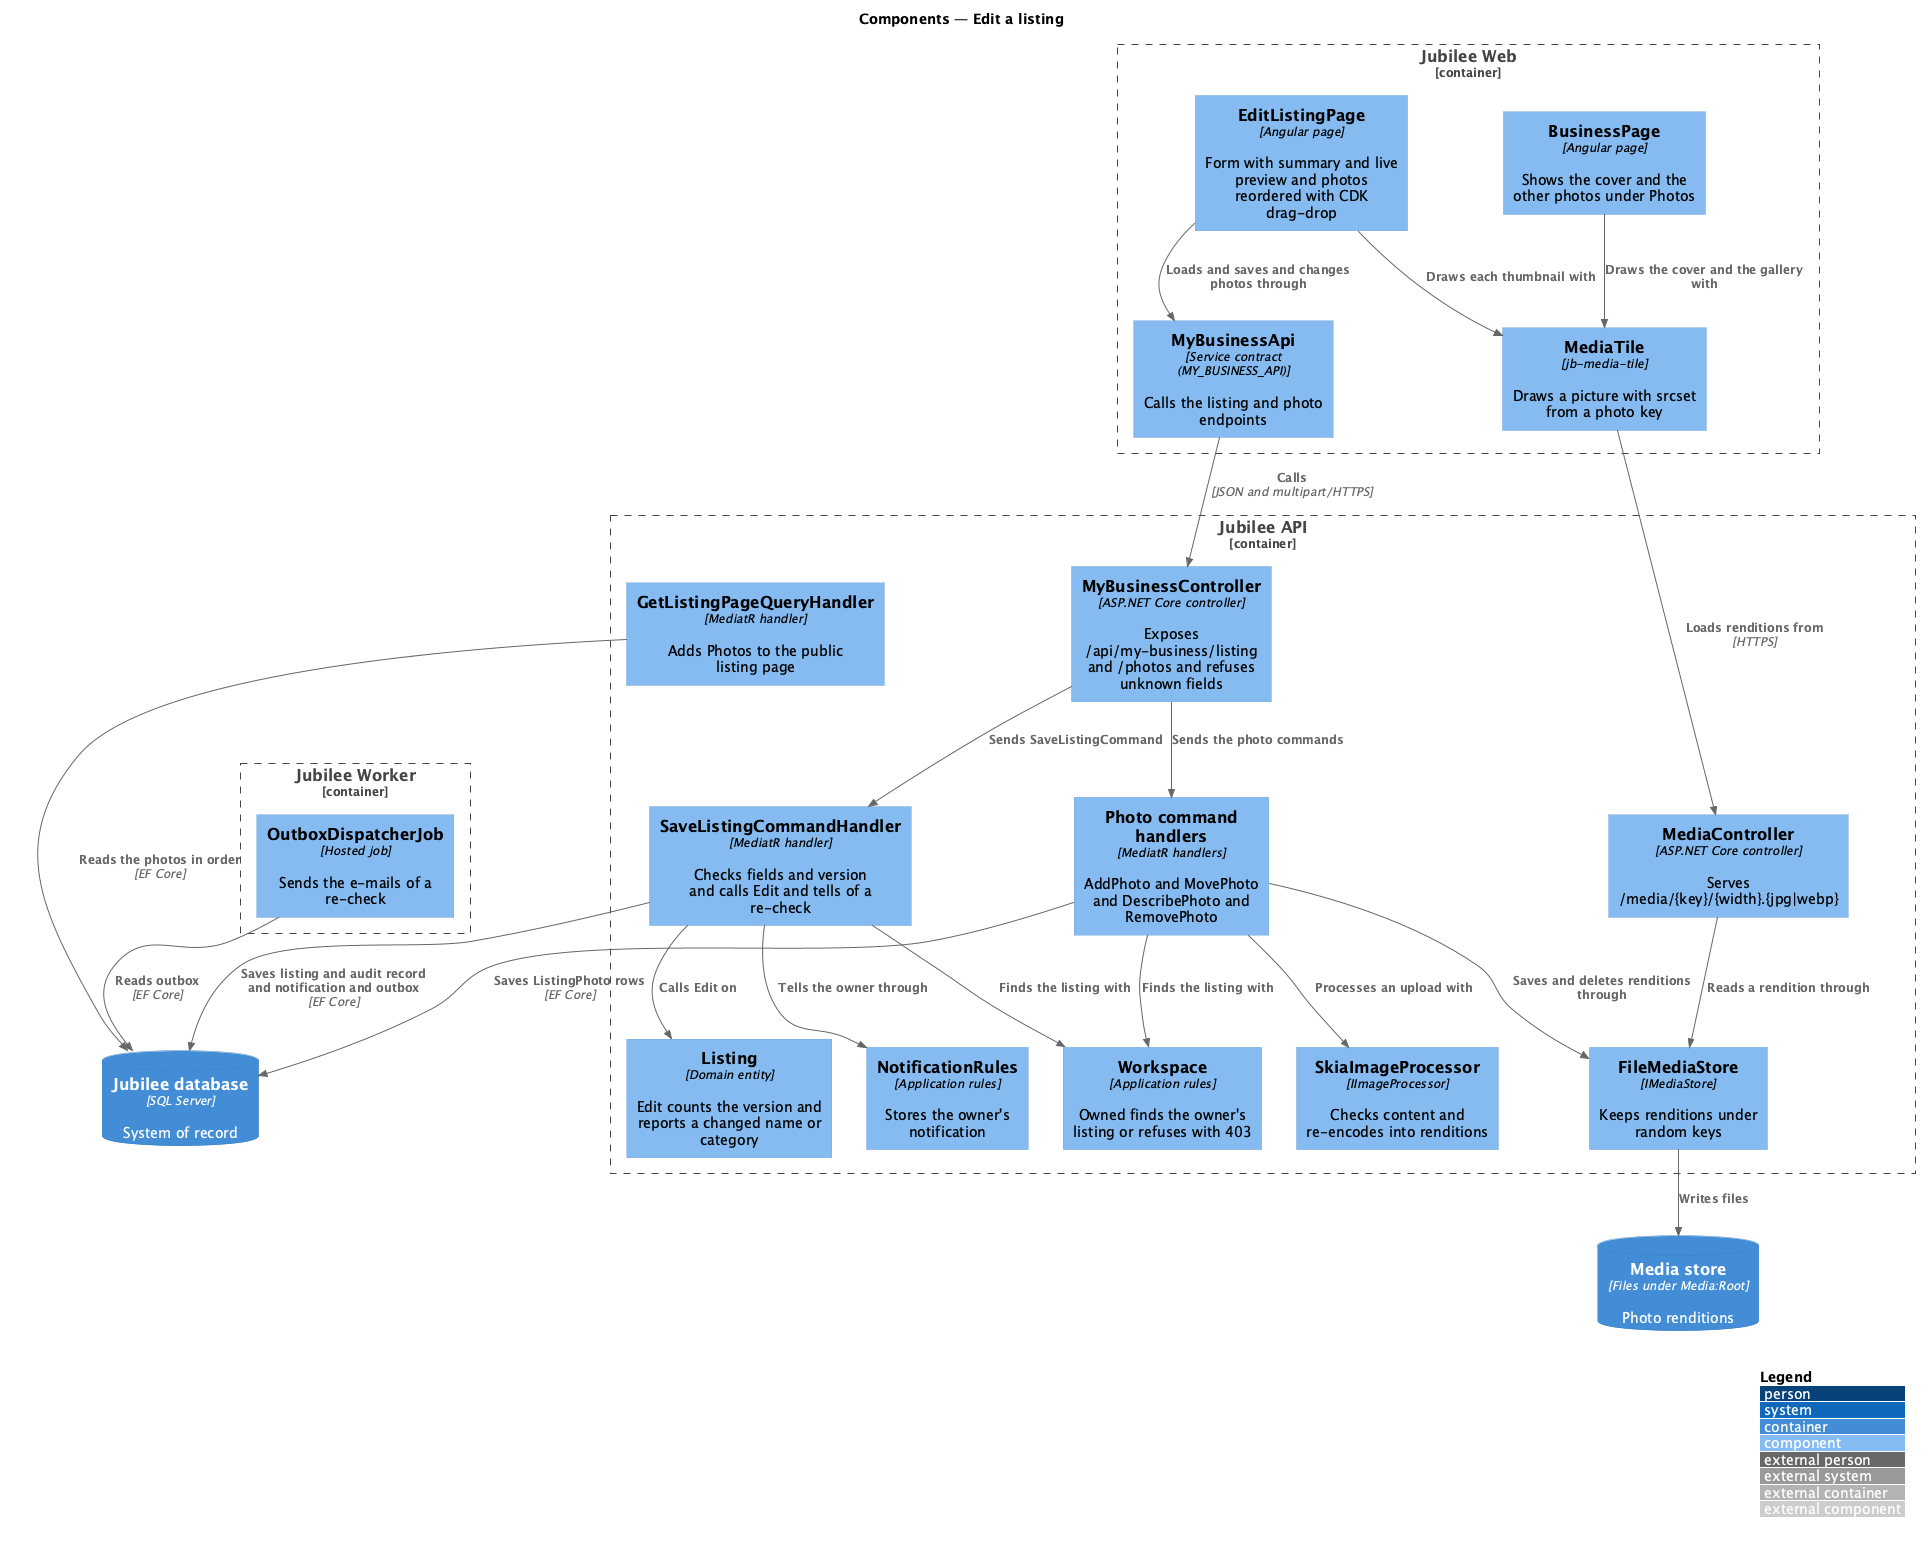

The diagram above was rendered by PlantUML. Its source (embedded in the PNG):
@startuml
!include <C4/C4_Component>
LAYOUT_WITH_LEGEND()
title Components — Edit a listing

Container_Boundary(web, "Jubilee Web") {
  Component(page, "EditListingPage", "Angular page", "Form with summary and live preview and photos reordered with CDK drag-drop")
  Component(client, "MyBusinessApi", "Service contract (MY_BUSINESS_API)", "Calls the listing and photo endpoints")
  Component(tile, "MediaTile", "jb-media-tile", "Draws a picture with srcset from a photo key")
  Component(public, "BusinessPage", "Angular page", "Shows the cover and the other photos under Photos")
}
Container_Boundary(api, "Jubilee API") {
  Component(ctrl, "MyBusinessController", "ASP.NET Core controller", "Exposes /api/my-business/listing and /photos and refuses unknown fields")
  Component(rules, "Workspace", "Application rules", "Owned finds the owner's listing or refuses with 403")
  Component(save, "SaveListingCommandHandler", "MediatR handler", "Checks fields and version and calls Edit and tells of a re-check")
  Component(photo, "Photo command handlers", "MediatR handlers", "AddPhoto and MovePhoto and DescribePhoto and RemovePhoto")
  Component(listing, "Listing", "Domain entity", "Edit counts the version and reports a changed name or category")
  Component(image, "SkiaImageProcessor", "IImageProcessor", "Checks content and re-encodes into renditions")
  Component(store, "FileMediaStore", "IMediaStore", "Keeps renditions under random keys")
  Component(mediactrl, "MediaController", "ASP.NET Core controller", "Serves /media/{key}/{width}.{jpg|webp}")
  Component(pageq, "GetListingPageQueryHandler", "MediatR handler", "Adds Photos to the public listing page")
  Component(tell, "NotificationRules", "Application rules", "Stores the owner's notification")
}
Container_Boundary(worker, "Jubilee Worker") {
  Component(outbox, "OutboxDispatcherJob", "Hosted job", "Sends the e-mails of a re-check")
}
ContainerDb(db, "Jubilee database", "SQL Server", "System of record")
ContainerDb(media, "Media store", "Files under Media:Root", "Photo renditions")

Rel(page, client, "Loads and saves and changes photos through")
Rel(page, tile, "Draws each thumbnail with")
Rel(public, tile, "Draws the cover and the gallery with")
Rel(client, ctrl, "Calls", "JSON and multipart/HTTPS")
Rel(tile, mediactrl, "Loads renditions from", "HTTPS")
Rel(ctrl, save, "Sends SaveListingCommand")
Rel(ctrl, photo, "Sends the photo commands")
Rel(save, rules, "Finds the listing with")
Rel(photo, rules, "Finds the listing with")
Rel(save, listing, "Calls Edit on")
Rel(save, tell, "Tells the owner through")
Rel(save, db, "Saves listing and audit record and notification and outbox", "EF Core")
Rel(photo, image, "Processes an upload with")
Rel(photo, store, "Saves and deletes renditions through")
Rel(photo, db, "Saves ListingPhoto rows", "EF Core")
Rel(store, media, "Writes files")
Rel(mediactrl, store, "Reads a rendition through")
Rel(pageq, db, "Reads the photos in order", "EF Core")
Rel(outbox, db, "Reads outbox", "EF Core")
@enduml